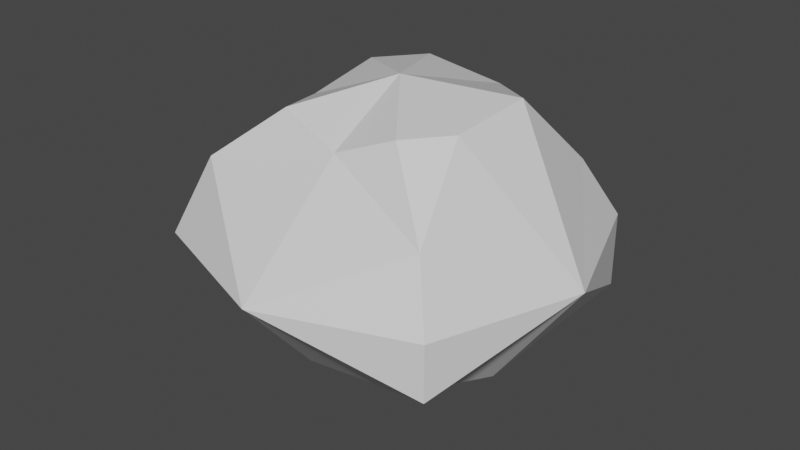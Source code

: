 # Source: Brown_Rock.blend  (saved by Blender 2.91.10; exported with 4.5.12 LTS)
import bpy
from mathutils import Matrix  # noqa: F401  (used for matrix-valued properties, if any)

bpy.ops.wm.read_factory_settings(use_empty=True)
scene = bpy.context.scene
scene.name = 'Scene'

# ---- collections
col_collection = bpy.data.collections.new('Collection'); scene.collection.children.link(col_collection)

# ---- materials (node trees are filled in below, after node groups)
mat_material = bpy.data.materials.new('Material')
mat_material.alpha_threshold = 0.0
mat_material.use_transparent_shadow = False
mat_material.line_color = (0.0, 0.0, 0.0, 1.0)

# ---- material node trees
mat_material.use_nodes = True; mat_material.node_tree.nodes.clear()
_N = mat_material.node_tree.nodes; _L = mat_material.node_tree.links
n0 = _N.new('ShaderNodeOutputMaterial'); n0.name = 'Material Output'; n0.location = (300, 300)
n1 = _N.new('ShaderNodeBsdfPrincipled'); n1.name = 'Principled BSDF'; n1.location = (10, 300)
n1.distribution = 'GGX'
n1.subsurface_method = 'BURLEY'
n1.inputs[2].default_value = 0.4
n1.inputs[3].default_value = 1.45
n1.inputs[27].default_value = (0.0, 0.0, 0.0, 1.0)
n1.inputs[28].default_value = 1.0
_L.new(n1.outputs[0], n0.inputs[0])
n0.is_active_output = True

# ---- world
world_world = bpy.data.worlds.new('World'); scene.world = world_world
world_world.use_nodes = True; world_world.node_tree.nodes.clear()
_N = world_world.node_tree.nodes; _L = world_world.node_tree.links
n0 = _N.new('ShaderNodeOutputWorld'); n0.name = 'World Output'; n0.location = (300, 300)
n1 = _N.new('ShaderNodeBackground'); n1.name = 'Background'; n1.location = (10, 300)
n1.inputs[0].default_value = (0.05088, 0.05088, 0.05088, 1.0)
_L.new(n1.outputs[0], n0.inputs[0])
n0.is_active_output = True
world_world.color = (0.05088, 0.05088, 0.05088)
world_world.use_sun_shadow = False
world_world.sun_shadow_jitter_overblur = 0.0

# ---- meshes
me_cube = bpy.data.meshes.new('Cube')
me_cube.from_pydata([(1.0, 1.0, 0.0), (-1.0, -1.0, 0.0), (1.0, -1.0, 0.0), (-1.0, 1.0, 0.0), (-0.04524, 0.7207, -0.9181), (0.06563, -0.6587, 0.7217), (0.0, 1.364, 0.0), (0.0, -1.364, 0.0), (-1.0, 0.2445, -0.8271), (0.7014, 0.2718, 0.9342), (0.7625, 0.002654, -0.8373), (1.364, 0.0, 0.0), (-1.364, 0.0, 0.0), (0.0, 0.0, -1.0), (0.0, 0.0, 1.0), (-0.8153, -0.8153, 0.5114), (-0.3775, -0.5865, 0.8684), (-0.6784, -0.0345, 0.7226), (0.4389, -0.5603, 0.8684), (0.8153, -0.8153, 0.4064), (0.6587, -0.288, 0.8684), (0.8153, 0.8153, 0.4008), (0.1898, 0.7769, 0.7665), (-0.3403, 0.7178, 0.8684), (-0.8153, 0.8153, 0.4276), (-0.6091, 0.4362, 0.8569), (-1.0, 1.0, -0.4889), (-0.4882, 0.6494, -0.873), (-0.1994, -0.6535, -0.7936), (-1.121, -0.6772, -0.4243), (-0.6979, -0.3249, -1.028), (1.0, -1.0, -0.3763), (0.3674, -0.6912, -0.6963), (0.7292, -0.3853, -0.7044), (1.0, 1.0, -0.5197), (0.409, 0.6318, -0.8566), (-0.01202, 1.151, -0.6195)], [], [(14, 16, 5), (23, 22, 6), (11, 31, 33), (19, 5, 7), (13, 30, 8), (32, 13, 33), (12, 26, 8), (19, 11, 20), (6, 21, 0), (27, 36, 4), (7, 29, 28), (35, 13, 4), (36, 35, 4), (5, 16, 15), (17, 25, 24), (15, 16, 17), (15, 12, 1), (18, 19, 20), (14, 18, 20), (9, 21, 22), (23, 24, 25), (25, 17, 14), (8, 26, 27), (27, 13, 8), (28, 29, 30), (29, 1, 12), (31, 32, 33), (31, 2, 7), (34, 10, 35), (34, 11, 10), (26, 6, 36), (34, 6, 0), (14, 17, 16), (6, 3, 24), (24, 23, 6), (33, 10, 11), (11, 2, 31), (7, 2, 19), (19, 18, 5), (11, 0, 21), (21, 9, 11), (13, 28, 30), (28, 13, 32), (13, 10, 33), (12, 3, 26), (2, 11, 19), (11, 9, 20), (6, 22, 21), (27, 26, 36), (7, 1, 29), (35, 10, 13), (36, 34, 35), (1, 7, 15), (7, 5, 15), (3, 12, 24), (12, 17, 24), (15, 17, 12), (20, 9, 14), (14, 5, 18), (22, 14, 9), (14, 22, 23), (23, 25, 14), (27, 4, 13), (8, 30, 12), (30, 29, 12), (28, 32, 7), (32, 31, 7), (34, 0, 11), (26, 3, 6), (34, 36, 6)])
_uv = me_cube.uv_layers.new(name='UVMap')
_uv.uv.foreach_set('vector', [0.75, 0.625, 0.8161, 0.75, 0.75, 0.75, 0.625, 0.3218, 0.625, 0.3995, 0.5, 0.375, 0.5, 0.625, 0.453, 0.75, 0.375, 0.672, 0.5499, 0.75, 0.625, 0.875, 0.5, 0.875, 0.25, 0.625, 0.125, 0.688, 0.125, 0.5944, 0.297, 0.75, 0.25, 0.625, 0.375, 0.672, 0.5, 0.125, 0.4389, 0.25, 0.375, 0.1556, 0.5499, 0.75, 0.5, 0.625, 0.625, 0.6749, 0.5, 0.375, 0.5491, 0.5, 0.5, 0.5, 0.375, 0.3139, 0.4375, 0.375, 0.375, 0.375, 0.5, 0.875, 0.437, 1.0, 0.375, 0.9065, 0.315, 0.5, 0.25, 0.625, 0.25, 0.5, 0.4375, 0.375, 0.375, 0.44, 0.375, 0.375, 0.625, 0.875, 0.625, 0.9411, 0.5661, 1.0, 0.625, 0.09197, 0.625, 0.1782, 0.5532, 0.25, 0.5661, 0.0, 0.625, 0.9411, 0.875, 0.658, 0.5661, 0.0, 0.5, 0.125, 0.5, 0.0, 0.7001, 0.75, 0.5499, 0.75, 0.625, 0.6749, 0.75, 0.625, 0.7001, 0.75, 0.625, 0.6749, 0.625, 0.6005, 0.5491, 0.5, 0.625, 0.3995, 0.8032, 0.5, 0.5532, 0.25, 0.625, 0.1782, 0.875, 0.5718, 0.875, 0.658, 0.75, 0.625, 0.125, 0.5944, 0.4389, 0.25, 0.375, 0.3139, 0.1889, 0.5, 0.25, 0.625, 0.125, 0.5944, 0.2185, 0.75, 0.437, 1.0, 0.375, 0.06196, 0.437, 0.0, 0.5, 0.0, 0.5, 0.125, 0.453, 0.75, 0.375, 0.828, 0.375, 0.672, 0.453, 0.75, 0.5, 0.75, 0.5, 0.875, 0.435, 0.5, 0.375, 0.5925, 0.315, 0.5, 0.435, 0.5, 0.5, 0.625, 0.375, 0.5925, 0.4389, 0.25, 0.5, 0.375, 0.4375, 0.375, 0.435, 0.5, 0.5, 0.375, 0.5, 0.5, 0.75, 0.625, 0.875, 0.658, 0.8161, 0.75, 0.5, 0.375, 0.5, 0.25, 0.5532, 0.25, 0.5532, 0.25, 0.625, 0.3218, 0.5, 0.375, 0.375, 0.672, 0.375, 0.5925, 0.5, 0.625, 0.5, 0.625, 0.5, 0.75, 0.453, 0.75, 0.5, 0.875, 0.5, 0.75, 0.5499, 0.75, 0.5499, 0.75, 0.625, 0.8251, 0.625, 0.875, 0.5, 0.625, 0.5, 0.5, 0.5491, 0.5, 0.5491, 0.5, 0.625, 0.6005, 0.5, 0.625, 0.25, 0.625, 0.2185, 0.75, 0.125, 0.688, 0.2185, 0.75, 0.25, 0.625, 0.297, 0.75, 0.25, 0.625, 0.375, 0.5925, 0.375, 0.672, 0.5, 0.125, 0.5, 0.25, 0.4389, 0.25, 0.5, 0.75, 0.5, 0.625, 0.5499, 0.75, 0.5, 0.625, 0.625, 0.6005, 0.625, 0.6749, 0.5, 0.375, 0.625, 0.3995, 0.5491, 0.5, 0.375, 0.3139, 0.4389, 0.25, 0.4375, 0.375, 0.5, 0.875, 0.5, 1.0, 0.437, 1.0, 0.315, 0.5, 0.375, 0.5925, 0.25, 0.625, 0.4375, 0.375, 0.435, 0.5, 0.375, 0.44, 0.5, 1.0, 0.5, 0.875, 0.5661, 1.0, 0.5, 0.875, 0.625, 0.875, 0.5661, 1.0, 0.5, 0.25, 0.5, 0.125, 0.5532, 0.25, 0.5, 0.125, 0.625, 0.09197, 0.5532, 0.25, 0.5661, 0.0, 0.625, 0.09197, 0.5, 0.125, 0.625, 0.6749, 0.625, 0.6005, 0.75, 0.625, 0.75, 0.625, 0.75, 0.75, 0.7001, 0.75, 0.7255, 0.5, 0.75, 0.625, 0.625, 0.6005, 0.75, 0.625, 0.7255, 0.5, 0.8032, 0.5, 0.8032, 0.5, 0.875, 0.5718, 0.75, 0.625, 0.1889, 0.5, 0.25, 0.5, 0.25, 0.625, 0.375, 0.1556, 0.375, 0.06196, 0.5, 0.125, 0.375, 0.06196, 0.437, 0.0, 0.5, 0.125, 0.375, 0.9065, 0.375, 0.828, 0.5, 0.875, 0.375, 0.828, 0.453, 0.75, 0.5, 0.875, 0.435, 0.5, 0.5, 0.5, 0.5, 0.625, 0.4389, 0.25, 0.5, 0.25, 0.5, 0.375, 0.435, 0.5, 0.4375, 0.375, 0.5, 0.375])
me_cube.materials.append(mat_material)
me_cube.use_remesh_preserve_volume = False
me_cube.use_remesh_preserve_attributes = False
me_cube.use_mirror_vertex_groups = False
me_cube.update()

# ---- objects
ob_rock = bpy.data.objects.new('Rock', me_cube)

# ---- transforms, parenting, visibility, modifiers, constraints
ob_rock.location = (0.0, 0.0, 0.0)
ob_rock.lock_rotations_4d = False
ob_rock.empty_display_type = 'ARROWS'
ob_rock.lineart.crease_threshold = 0.0

# ---- collection membership
col_collection.objects.link(ob_rock)

# ---- scene / render settings (as saved in the file)
scene.frame_start = 1; scene.frame_end = 250; scene.frame_set(1)
scene.render.engine = 'BLENDER_EEVEE_NEXT'
scene.cycles.use_denoising = False
scene.cycles.samples = 128
scene.cycles.sampling_pattern = 'TABULATED_SOBOL'
scene.cycles.use_adaptive_sampling = False
scene.cycles.use_light_tree = False
scene.view_settings.view_transform = 'Filmic'
bpy.context.view_layer.update()

# ---- added for rendering (the .blend has no active camera and no usable light): camera, sun
cam_auto = bpy.data.cameras.new('AutoCamera')
cam_auto.lens = 50.0
cam_auto.sensor_width = 36.0
cam_auto.clip_end = 1000.0
ob_auto_camera = bpy.data.objects.new('AutoCamera', cam_auto)
scene.collection.objects.link(ob_auto_camera)
ob_auto_camera.location = (4.03218, -4.83862, 3.21172)
ob_auto_camera.rotation_euler = (1.09748, -7.21219e-08, 0.694738)
scene.camera = ob_auto_camera
light_auto_sun = bpy.data.lights.new('AutoSun', 'SUN')
light_auto_sun.energy = 3.0
light_auto_sun.angle = 0.0523599
ob_auto_sun = bpy.data.objects.new('AutoSun', light_auto_sun)
scene.collection.objects.link(ob_auto_sun)
ob_auto_sun.rotation_euler = (0.872665, 0.174533, 0.523599)
bpy.context.view_layer.update()
